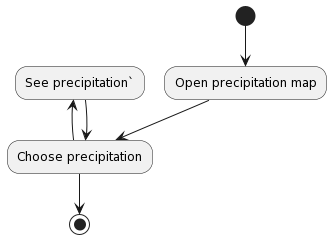

The diagram above was rendered by PlantUML. Its source (embedded in the PNG):
@startuml
(*) --> Open precipitation map
--> Choose precipitation
-left-> See precipitation`
--> Choose precipitation
--> (*)
@enduml